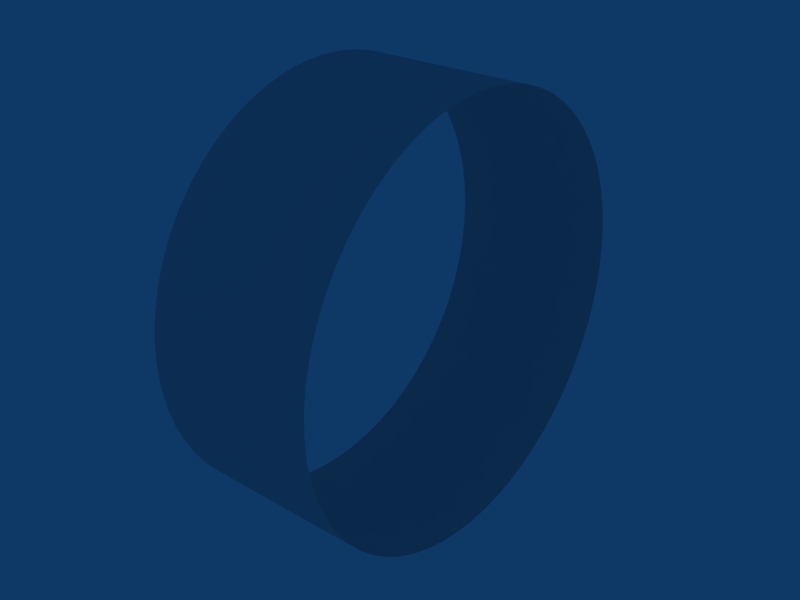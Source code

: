 # Source: reel.blend  (saved by Blender 2.49.2; exported with 4.5.12 LTS)
import bpy
from mathutils import Matrix  # noqa: F401  (used for matrix-valued properties, if any)

bpy.ops.wm.read_factory_settings(use_empty=True)
scene = bpy.context.scene
scene.name = 'Scene'

# ---- collections
col_collection_1 = bpy.data.collections.new('Collection 1'); scene.collection.children.link(col_collection_1)

# ---- world
world_world = bpy.data.worlds.new('World'); scene.world = world_world
world_world.color = (0.05656, 0.2208, 0.4)
world_world.use_sun_shadow = False
world_world.sun_shadow_jitter_overblur = 0.0
world_world.cycles.sampling_method = 'MANUAL'
world_world.cycles.sample_map_resolution = 256

# ---- meshes
me_tube = bpy.data.meshes.new('Tube')
me_tube.from_pydata([(2.0, -4.096, 2.868), (2.0, -4.374, 2.424), (2.0, -4.603, 1.954), (2.0, -4.782, 1.462), (2.0, -4.909, 0.9542), (2.0, -4.982, 0.4358), (2.0, -5.0, -0.08727), (2.0, -4.963, -0.6094), (2.0, -4.873, -1.125), (2.0, -4.728, -1.628), (2.0, -4.532, -2.113), (2.0, -4.286, -2.576), (2.0, -3.994, -3.01), (2.0, -3.657, -3.411), (2.0, -3.281, -3.774), (2.0, -2.868, -4.096), (2.0, -2.424, -4.374), (2.0, -1.954, -4.603), (2.0, -1.462, -4.782), (2.0, -0.9542, -4.909), (2.0, -0.4359, -4.982), (2.0, 0.08727, -5.0), (2.0, 0.6094, -4.963), (2.0, 1.125, -4.873), (2.0, 1.628, -4.728), (2.0, 2.113, -4.532), (2.0, 2.576, -4.286), (2.0, 3.01, -3.994), (2.0, 3.411, -3.657), (2.0, 3.774, -3.281), (2.0, 4.096, -2.868), (2.0, 4.374, -2.424), (2.0, 4.603, -1.954), (2.0, 4.782, -1.462), (2.0, 4.909, -0.9542), (2.0, 4.982, -0.4359), (2.0, 5.0, 0.08726), (2.0, 4.963, 0.6094), (2.0, 4.873, 1.125), (2.0, 4.728, 1.628), (2.0, 4.532, 2.113), (2.0, 4.286, 2.576), (2.0, 3.994, 3.01), (2.0, 3.657, 3.41), (2.0, 3.281, 3.774), (2.0, 2.868, 4.096), (2.0, 2.424, 4.374), (2.0, 1.954, 4.603), (2.0, 1.462, 4.782), (2.0, 0.9542, 4.909), (2.0, 0.4359, 4.982), (2.0, -0.08725, 5.0), (2.0, -0.6094, 4.963), (2.0, -1.125, 4.873), (2.0, -1.628, 4.728), (2.0, -2.113, 4.532), (2.0, -2.576, 4.287), (2.0, -3.01, 3.994), (2.0, -3.41, 3.657), (2.0, -3.774, 3.281), (-2.0, -4.096, 2.868), (-2.0, -4.374, 2.424), (-2.0, -4.603, 1.954), (-2.0, -4.782, 1.462), (-2.0, -4.909, 0.9542), (-2.0, -4.982, 0.4359), (-2.0, -5.0, -0.08724), (-2.0, -4.963, -0.6094), (-2.0, -4.873, -1.125), (-2.0, -4.728, -1.628), (-2.0, -4.532, -2.113), (-2.0, -4.287, -2.576), (-2.0, -3.994, -3.01), (-2.0, -3.657, -3.41), (-2.0, -3.281, -3.774), (-2.0, -2.868, -4.096), (-2.0, -2.424, -4.374), (-2.0, -1.954, -4.603), (-2.0, -1.462, -4.782), (-2.0, -0.9542, -4.909), (-2.0, -0.4359, -4.982), (-2.0, 0.08726, -5.0), (-2.0, 0.6094, -4.963), (-2.0, 1.125, -4.873), (-2.0, 1.628, -4.728), (-2.0, 2.113, -4.532), (-2.0, 2.576, -4.286), (-2.0, 3.01, -3.994), (-2.0, 3.411, -3.657), (-2.0, 3.774, -3.281), (-2.0, 4.096, -2.868), (-2.0, 4.374, -2.424), (-2.0, 4.603, -1.954), (-2.0, 4.782, -1.462), (-2.0, 4.909, -0.9542), (-2.0, 4.982, -0.4358), (-2.0, 5.0, 0.08729), (-2.0, 4.963, 0.6095), (-2.0, 4.873, 1.125), (-2.0, 4.728, 1.628), (-2.0, 4.532, 2.113), (-2.0, 4.286, 2.576), (-2.0, 3.994, 3.01), (-2.0, 3.657, 3.411), (-2.0, 3.281, 3.774), (-2.0, 2.868, 4.096), (-2.0, 2.424, 4.374), (-2.0, 1.954, 4.603), (-2.0, 1.462, 4.782), (-2.0, 0.9542, 4.909), (-2.0, 0.4358, 4.982), (-2.0, -0.08732, 5.0), (-2.0, -0.6095, 4.963), (-2.0, -1.125, 4.873), (-2.0, -1.628, 4.728), (-2.0, -2.113, 4.532), (-2.0, -2.576, 4.286), (-2.0, -3.01, 3.994), (-2.0, -3.411, 3.657), (-2.0, -3.774, 3.281)], [], [(0, 60, 61, 1), (1, 61, 62, 2), (2, 62, 63, 3), (3, 63, 64, 4), (4, 64, 65, 5), (5, 65, 66, 6), (6, 66, 67, 7), (7, 67, 68, 8), (8, 68, 69, 9), (9, 69, 70, 10), (10, 70, 71, 11), (11, 71, 72, 12), (12, 72, 73, 13), (13, 73, 74, 14), (14, 74, 75, 15), (15, 75, 76, 16), (16, 76, 77, 17), (17, 77, 78, 18), (18, 78, 79, 19), (19, 79, 80, 20), (20, 80, 81, 21), (21, 81, 82, 22), (22, 82, 83, 23), (23, 83, 84, 24), (24, 84, 85, 25), (25, 85, 86, 26), (26, 86, 87, 27), (27, 87, 88, 28), (28, 88, 89, 29), (29, 89, 90, 30), (30, 90, 91, 31), (31, 91, 92, 32), (32, 92, 93, 33), (33, 93, 94, 34), (34, 94, 95, 35), (35, 95, 96, 36), (36, 96, 97, 37), (37, 97, 98, 38), (38, 98, 99, 39), (39, 99, 100, 40), (40, 100, 101, 41), (41, 101, 102, 42), (42, 102, 103, 43), (43, 103, 104, 44), (44, 104, 105, 45), (45, 105, 106, 46), (46, 106, 107, 47), (47, 107, 108, 48), (48, 108, 109, 49), (49, 109, 110, 50), (50, 110, 111, 51), (51, 111, 112, 52), (52, 112, 113, 53), (53, 113, 114, 54), (54, 114, 115, 55), (55, 115, 116, 56), (56, 116, 117, 57), (57, 117, 118, 58), (58, 118, 119, 59), (60, 0, 59, 119)])
me_tube.polygons.foreach_set('use_smooth', [True] * 60)
_uv = me_tube.uv_layers.new(name='UVTex')
_uv.uv.foreach_set('vector', [0.003906, 0.6148, 0.9961, 0.6148, 0.9961, 0.6302, 0.003906, 0.6302, 0.003906, 0.6302, 0.9961, 0.6302, 0.9961, 0.6456, 0.003906, 0.6456, 0.003906, 0.6456, 0.9961, 0.6456, 0.9961, 0.661, 0.003906, 0.661, 0.003906, 0.661, 0.9961, 0.661, 0.9961, 0.6764, 0.003906, 0.6764, 0.003906, 0.6764, 0.9961, 0.6764, 0.9961, 0.6918, 0.003906, 0.6918, 0.003906, 0.6918, 0.9961, 0.6918, 0.9961, 0.7072, 0.003906, 0.7072, 0.003906, 0.7072, 0.9961, 0.7072, 0.9961, 0.7226, 0.003906, 0.7226, 0.003906, 0.7226, 0.9961, 0.7226, 0.9961, 0.738, 0.003906, 0.738, 0.003906, 0.738, 0.9961, 0.738, 0.9961, 0.7534, 0.003906, 0.7534, 0.003906, 0.7534, 0.9961, 0.7534, 0.9961, 0.7688, 0.003906, 0.7688, 0.003906, 0.7688, 0.9961, 0.7688, 0.9961, 0.7842, 0.003906, 0.7842, 0.003906, 0.7842, 0.9961, 0.7842, 0.9961, 0.7996, 0.003906, 0.7996, 0.003906, 0.7996, 0.9961, 0.7996, 0.9961, 0.8151, 0.003906, 0.8151, 0.003906, 0.8151, 0.9961, 0.8151, 0.9961, 0.8305, 0.003906, 0.8305, 0.003906, 0.8305, 0.9961, 0.8305, 0.9961, 0.8459, 0.003906, 0.8459, 0.003906, 0.8459, 0.9961, 0.8459, 0.9961, 0.8613, 0.003906, 0.8613, 0.003906, 0.8613, 0.9961, 0.8613, 0.9961, 0.8767, 0.003906, 0.8767, 0.003906, 0.8767, 0.9961, 0.8767, 0.9961, 0.8921, 0.003906, 0.8921, 0.003906, 0.8921, 0.9961, 0.8921, 0.9961, 0.9075, 0.003906, 0.9075, 0.003906, 0.9075, 0.9961, 0.9075, 0.9961, 0.9229, 0.003906, 0.9229, 0.003906, 0.9229, 0.9961, 0.9229, 0.9961, 0.9383, 0.003906, 0.9383, 0.003906, 0.9383, 0.9961, 0.9383, 0.9961, 0.9537, 0.003906, 0.9537, 0.003906, 0.9537, 0.9961, 0.9537, 0.9961, 0.9691, 0.003906, 0.9691, 0.003906, 0.9691, 0.9961, 0.9691, 0.9961, 0.9846, 0.003906, 0.9846, 0.003906, 0.9846, 0.9961, 0.9846, 0.9961, 1.0, 0.003906, 1.0, 0.003906, 0.07502, 0.9961, 0.07502, 0.9961, 0.09044, 0.003906, 0.09044, 0.003906, 0.09044, 0.9961, 0.09044, 0.9961, 0.1059, 0.003906, 0.1059, 0.003906, 0.1059, 0.9961, 0.1059, 0.9961, 0.1213, 0.003906, 0.1213, 0.003906, 0.1213, 0.9961, 0.1213, 0.9961, 0.1367, 0.003906, 0.1367, 0.003906, 0.1367, 0.9961, 0.1367, 0.9961, 0.1521, 0.003906, 0.1521, 0.003906, 0.1521, 0.9961, 0.1521, 0.9961, 0.1675, 0.003906, 0.1675, 0.003906, 0.1675, 0.9961, 0.1675, 0.9961, 0.183, 0.003906, 0.183, 0.003906, 0.183, 0.9961, 0.183, 0.9961, 0.1984, 0.003906, 0.1984, 0.003906, 0.1984, 0.9961, 0.1984, 0.9961, 0.2138, 0.003906, 0.2138, 0.003906, 0.2138, 0.9961, 0.2138, 0.9961, 0.2292, 0.003906, 0.2292, 0.003906, 0.2292, 0.9961, 0.2292, 0.9961, 0.2447, 0.003906, 0.2447, 0.003906, 0.2447, 0.9961, 0.2447, 0.9961, 0.2601, 0.003906, 0.2601, 0.003906, 0.2601, 0.9961, 0.2601, 0.9961, 0.2755, 0.003906, 0.2755, 0.003906, 0.2755, 0.9961, 0.2755, 0.9961, 0.2909, 0.003906, 0.2909, 0.003906, 0.2909, 0.9961, 0.2909, 0.9961, 0.3063, 0.003906, 0.3063, 0.003906, 0.3063, 0.9961, 0.3063, 0.9961, 0.3218, 0.003906, 0.3218, 0.003906, 0.3218, 0.9961, 0.3218, 0.9961, 0.3372, 0.003906, 0.3372, 0.003906, 0.3372, 0.9961, 0.3372, 0.9961, 0.3526, 0.003906, 0.3526, 0.003906, 0.3526, 0.9961, 0.3526, 0.9961, 0.368, 0.003906, 0.368, 0.003906, 0.368, 0.9961, 0.368, 0.9961, 0.3834, 0.003906, 0.3834, 0.003906, 0.3834, 0.9961, 0.3834, 0.9961, 0.3989, 0.003906, 0.3989, 0.003906, 0.3989, 0.9961, 0.3989, 0.9961, 0.4143, 0.003906, 0.4143, 0.003906, 0.4143, 0.9961, 0.4143, 0.9961, 0.4297, 0.003906, 0.4297, 0.003906, 0.4297, 0.9961, 0.4297, 0.9961, 0.4451, 0.003906, 0.4451, 0.003906, 0.4451, 0.9961, 0.4451, 0.9961, 0.4605, 0.003906, 0.4605, 0.003906, 0.4605, 0.9961, 0.4605, 0.9961, 0.476, 0.003906, 0.476, 0.003906, 0.476, 0.9961, 0.476, 0.9961, 0.4914, 0.003906, 0.4914, 0.003906, 0.4914, 0.9961, 0.4914, 0.9961, 0.5068, 0.003906, 0.5068, 0.003906, 0.5068, 0.9961, 0.5068, 0.9961, 0.5222, 0.003906, 0.5222, 0.003906, 0.5222, 0.9961, 0.5222, 0.9961, 0.5377, 0.003906, 0.5377, 0.003906, 0.5377, 0.9961, 0.5377, 0.9961, 0.5531, 0.003906, 0.5531, 0.003906, 0.5531, 0.9961, 0.5531, 0.9961, 0.5685, 0.003906, 0.5685, 0.003906, 0.5685, 0.9961, 0.5685, 0.9961, 0.5839, 0.003906, 0.5839, 0.003906, 0.5839, 0.9961, 0.5839, 0.9961, 0.5993, 0.003906, 0.5993, 0.9961, 0.6148, 0.003906, 0.6148, 0.003906, 0.5993, 0.9961, 0.5993])
me_tube.use_remesh_preserve_volume = False
me_tube.use_remesh_preserve_attributes = False
me_tube.use_mirror_vertex_groups = False
me_tube.update()

# ---- objects
ob_tube = bpy.data.objects.new('Tube', me_tube)

# ---- transforms, parenting, visibility, modifiers, constraints
ob_tube.location = (0.0, 0.0, 0.0)
ob_tube.lock_rotations_4d = False
ob_tube.empty_display_type = 'ARROWS'
ob_tube.lineart.crease_threshold = 0.0

# ---- collection membership
col_collection_1.objects.link(ob_tube)

# ---- scene / render settings (as saved in the file)
scene.frame_start = 1; scene.frame_end = 250; scene.frame_set(1)
scene.render.engine = 'BLENDER_EEVEE_NEXT'
scene.render.image_settings.file_format = 'JPEG'
scene.render.image_settings.color_mode = 'RGB'
scene.render.image_settings.compression = 90
scene.render.resolution_x = 800
scene.render.resolution_y = 600
scene.render.pixel_aspect_x = 100.0
scene.render.pixel_aspect_y = 100.0
scene.render.fps = 25
scene.render.dither_intensity = 0.0
scene.render.use_compositing = False
scene.render.use_sequencer = False
scene.render.bake_margin = 2
scene.render.bake_bias = 0.0
scene.render.use_stamp_time = False
scene.render.use_stamp_date = False
scene.render.use_stamp_frame = False
scene.render.use_stamp_camera = False
scene.render.use_stamp_scene = False
scene.render.use_stamp_filename = False
scene.render.use_stamp_render_time = False
scene.render.stamp_font_size = 0
scene.cycles.use_denoising = False
scene.cycles.samples = 10
scene.cycles.sampling_pattern = 'TABULATED_SOBOL'
scene.cycles.light_sampling_threshold = 0.0
scene.cycles.use_adaptive_sampling = False
scene.cycles.use_light_tree = False
scene.cycles.blur_glossy = 0.0
scene.cycles.volume_bounces = 1
scene.cycles.pixel_filter_type = 'GAUSSIAN'
scene.cycles.sample_clamp_indirect = 0.0
scene.view_settings.view_transform = 'Raw'
bpy.context.view_layer.update()

# ---- added for rendering (the .blend has no active camera): camera
cam_auto = bpy.data.cameras.new('AutoCamera')
cam_auto.lens = 50.0
cam_auto.sensor_width = 36.0
cam_auto.clip_end = 1000.0
ob_auto_camera = bpy.data.objects.new('AutoCamera', cam_auto)
scene.collection.objects.link(ob_auto_camera)
ob_auto_camera.location = (13.598, -16.3176, 10.8784)
ob_auto_camera.rotation_euler = (1.09748, -7.21219e-08, 0.694738)
scene.camera = ob_auto_camera
bpy.context.view_layer.update()
